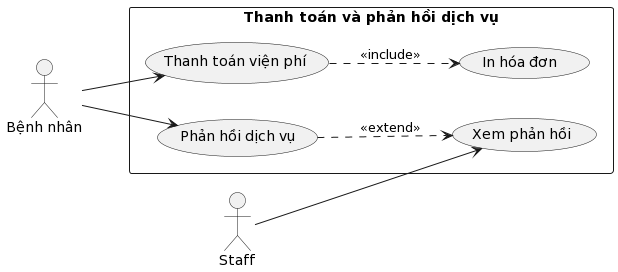

The diagram above was rendered by PlantUML. Its source (embedded in the PNG):
@startuml
left to right direction
actor "Bệnh nhân" as patinent
actor "Staff" as employee
rectangle "Thanh toán và phản hồi dịch vụ" {
  usecase "Thanh toán viện phí " as payfee
  usecase " Phản hồi dịch vụ" as servicefeedback
  usecase "In hóa đơn " as printbill
  payfee ..> printbill : <<include>>
  servicefeedback ..> (Xem phản hồi) : <<extend>>
}

patinent --> payfee
patinent --> servicefeedback

employee --> (Xem phản hồi)
@enduml